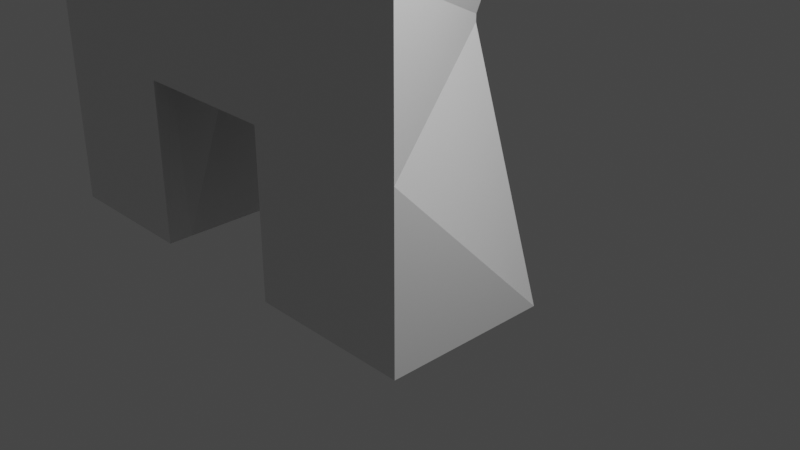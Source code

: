 # Source: Nice_Schrank.blend  (saved by Blender 2.82.7; exported with 4.5.12 LTS)
import bpy
from mathutils import Matrix  # noqa: F401  (used for matrix-valued properties, if any)

bpy.ops.wm.read_factory_settings(use_empty=True)
scene = bpy.context.scene
scene.name = 'Scene'

# ---- collections
col_collection = bpy.data.collections.new('Collection'); scene.collection.children.link(col_collection)

# ---- materials (node trees are filled in below, after node groups)
mat_material = bpy.data.materials.new('Material')
mat_material.alpha_threshold = 0.0
mat_material.use_transparent_shadow = False
mat_material.line_color = (0.0, 0.0, 0.0, 1.0)

# ---- material node trees
mat_material.use_nodes = True; mat_material.node_tree.nodes.clear()
_N = mat_material.node_tree.nodes; _L = mat_material.node_tree.links
n0 = _N.new('ShaderNodeOutputMaterial'); n0.name = 'Material Output'; n0.location = (300, 300)
n1 = _N.new('ShaderNodeBsdfPrincipled'); n1.name = 'Principled BSDF'; n1.location = (10, 300)
n1.distribution = 'GGX'
n1.subsurface_method = 'BURLEY'
n1.inputs[2].default_value = 0.4
n1.inputs[3].default_value = 1.45
n1.inputs[27].default_value = (0.0, 0.0, 0.0, 1.0)
n1.inputs[28].default_value = 1.0
_L.new(n1.outputs[0], n0.inputs[0])
n0.is_active_output = True

# ---- world
world_world = bpy.data.worlds.new('World'); scene.world = world_world
world_world.use_nodes = True; world_world.node_tree.nodes.clear()
_N = world_world.node_tree.nodes; _L = world_world.node_tree.links
n0 = _N.new('ShaderNodeOutputWorld'); n0.name = 'World Output'; n0.location = (300, 300)
n1 = _N.new('ShaderNodeBackground'); n1.name = 'Background'; n1.location = (10, 300)
n1.inputs[0].default_value = (0.05088, 0.05088, 0.05088, 1.0)
_L.new(n1.outputs[0], n0.inputs[0])
n0.is_active_output = True
world_world.color = (0.05088, 0.05088, 0.05088)
world_world.use_sun_shadow = False
world_world.sun_shadow_jitter_overblur = 0.0

# ---- cameras
cam_camera = bpy.data.cameras.new('Camera')
cam_camera.clip_end = 100.0
cam_camera.ortho_scale = 7.314

# ---- lights
light_light = bpy.data.lights.new('Light', 'POINT')
light_light.transmission_factor = 0.0
light_light.energy = 1000.0
light_light.shadow_soft_size = 0.1
light_light.shadow_maximum_resolution = 0.006
light_light.use_absolute_resolution = True

# ---- meshes
me_cube = bpy.data.meshes.new('Cube')
me_cube.from_pydata([(0.04905, 1.0, 1.85), (1.0, 1.0, -1.0), (1.0, -1.0, 1.0), (1.0, -1.0, -1.0), (-1.047, 1.0, 1.047), (-1.0, 1.0, -1.0), (-1.0, -1.0, 1.0), (-1.0, -1.0, -1.0), (1.0, -1.0, 2.787), (-1.0, -1.0, 2.787), (0.04905, 1.0, 1.937), (-1.047, 1.0, 2.74), (1.0, -1.0, 4.381), (-1.0, -1.0, 4.381), (1.0, 1.0, 4.381), (-1.0, 1.0, 4.381), (-2.819, -1.0, 1.0), (-2.772, 1.0, 1.047), (-2.819, -1.0, 2.787), (-2.772, 1.0, 2.74), (-4.604, -1.0, 1.0), (-3.746, 1.0, 1.859), (-4.604, -1.0, 2.787), (-3.746, 1.0, 1.928), (-2.819, -1.0, 4.344), (-2.819, 1.0, 4.344), (-4.604, -1.0, 4.344), (-4.604, 1.0, 4.344), (-2.819, -1.0, -0.993), (-2.819, 1.0, -0.993), (-4.604, -1.0, -0.993), (-4.604, 1.0, -0.993), (-0.04905, 1.0, 1.85), (-0.04905, 1.0, 1.937), (-3.677, 1.0, 1.859), (-3.677, 1.0, 1.928), (-1.047, -0.994, 1.047), (-1.047, -0.994, 2.74), (-2.772, -0.994, 1.047), (-2.772, -0.994, 2.74), (-0.04905, -0.9166, 1.85), (-3.677, -0.9166, 1.859), (-1.047, -0.9166, 1.047), (-2.772, -0.9166, 1.047), (-3.677, -0.9561, 1.928), (-0.04905, -0.9561, 1.937), (-2.772, -0.9561, 2.74), (-1.047, -0.9561, 2.74), (-0.04905, 1.0, 1.85), (-0.04905, 1.0, 1.937), (-1.0, -1.0, 2.787), (-1.0, -1.0, 1.0), (-1.047, 1.0, 1.047), (-1.047, 1.0, 2.74), (-1.047, -0.994, 1.047), (-1.047, -0.994, 2.74), (-0.04905, -0.9166, 1.85), (-1.047, -0.9166, 1.047), (-0.04905, -0.9561, 1.937), (-1.047, -0.9561, 2.74), (-3.677, 1.0, 1.859), (-2.772, 1.0, 1.047), (-2.772, -0.994, 1.047), (-3.677, -0.9166, 1.859), (-2.772, -0.9166, 1.047), (-3.677, 1.0, 1.928), (-2.819, -1.0, 2.787), (-2.819, -1.0, 1.0), (-2.772, 1.0, 2.74), (-2.772, -0.994, 2.74), (-3.677, -0.9561, 1.928), (-2.772, -0.9561, 2.74), (-3.677, 1.0, 1.928), (-2.819, -1.0, 2.787), (-2.819, -1.0, 1.0), (-2.772, 1.0, 2.74), (-2.772, -0.994, 2.74), (-3.677, -0.9561, 1.928), (-2.772, -0.9561, 2.74), (-3.677, 1.0, 1.859), (-2.772, 1.0, 1.047), (-2.772, -0.994, 1.047), (-3.677, -0.9166, 1.859), (-2.772, -0.9166, 1.047), (-0.04905, 1.0, 1.937), (-1.0, -1.0, 2.787), (-1.0, -1.0, 1.0), (-1.047, 1.0, 2.74), (-1.047, -0.994, 2.74), (-0.04905, -0.9561, 1.937), (-1.047, -0.9561, 2.74), (-0.04905, 1.0, 1.85), (-1.047, 1.0, 1.047), (-1.047, -0.994, 1.047), (-0.04905, -0.9166, 1.85), (-1.047, -0.9166, 1.047), (-1.521, 1.0, 1.047), (-1.521, -0.994, 1.047), (-1.046, -0.9166, 1.852), (-1.521, -0.9166, 1.047), (-1.5, -1.0, 2.881), (-1.5, -1.0, 1.0), (-1.521, 1.0, 2.74), (-1.521, -0.994, 2.74), (-1.046, -0.9561, 1.935), (-1.521, -0.9561, 2.74), (-2.772, 1.0, 1.857), (-2.341, 1.0, 1.047), (-2.341, -0.994, 1.047), (-2.772, -0.9166, 1.857), (-2.341, -0.9166, 1.047), (-2.772, 1.0, 1.93), (-2.365, -1.0, 2.881), (-2.365, -1.0, 1.0), (-2.341, 1.0, 2.74), (-2.341, -0.994, 2.74), (-2.772, -0.9561, 1.93), (-2.341, -0.9561, 2.74), (-1.047, -0.8952, 2.74), (-0.04905, -0.8952, 1.937), (-2.772, -0.8952, 2.74), (-3.677, -0.8952, 1.928), (-0.04905, -0.8952, 1.937), (-1.047, -0.8952, 2.74), (-3.677, -0.8952, 1.928), (-2.772, -0.8952, 2.74), (-2.772, -0.8952, 2.74), (-3.677, -0.8952, 1.928), (-1.047, -0.8952, 2.74), (-1.521, -0.8952, 2.74), (-2.772, -0.8952, 1.93), (-2.341, -0.8952, 2.74), (-0.8543, -0.6936, 2.657), (-1.431, -0.6936, 2.736), (-2.945, -0.705, 1.127), (-2.945, -0.705, 2.66), (-4.478, -0.705, 1.127), (-4.478, -0.705, 2.66), (-2.819, -0.705, 4.344), (-4.604, -0.705, 4.344), (-2.819, -0.705, -0.993), (-4.604, -0.705, -0.993), (-2.945, -0.705, 1.127), (-2.945, -0.705, 2.66), (-2.945, -0.705, 2.66), (-2.945, -0.705, 1.127), (-2.425, -0.705, 2.741), (-0.283, 1.0, 1.937), (-1.117, -1.0, 2.809), (-1.117, -1.0, 1.0), (-0.283, 1.0, 1.85), (-0.9895, -0.6936, 2.675), (-3.48, 1.0, 1.858), (-2.678, 1.0, 1.047), (-2.678, -0.994, 1.047), (-3.48, -0.9166, 1.858), (-2.678, -0.9166, 1.047), (-3.48, 1.0, 1.928), (-2.72, -1.0, 2.807), (-2.72, -1.0, 1.0), (-2.678, 1.0, 2.74), (-2.678, -0.994, 2.74), (-3.48, -0.9561, 1.928), (-2.678, -0.9561, 2.74), (-3.48, -0.8952, 1.928), (-2.678, -0.8952, 2.74), (-2.832, -0.705, 1.127), (-2.832, -0.705, 2.678)], [], [(2, 0, 10, 8), (3, 2, 6, 7), (7, 6, 32, 5), (5, 1, 3, 7), (1, 0, 2, 3), (5, 32, 0, 1), (33, 9, 13, 15), (0, 32, 33, 10), (6, 2, 8, 9), (17, 19, 39, 38), (14, 15, 13, 12), (9, 8, 12, 13), (10, 33, 15, 14), (8, 10, 14, 12), (135, 35, 25, 138), (143, 65, 35, 135), (67, 66, 18, 16), (142, 67, 16, 134), (136, 20, 22, 137), (35, 34, 21, 23), (136, 21, 31, 141), (16, 18, 22, 20), (138, 25, 27, 139), (35, 23, 27, 25), (22, 18, 24, 26), (137, 22, 26, 139), (140, 28, 30, 141), (16, 20, 30, 28), (134, 16, 28, 140), (21, 34, 29, 31), (4, 11, 33, 32), (19, 17, 34, 35), (34, 17, 43, 41), (119, 118, 47, 45), (69, 62, 38, 39), (61, 17, 38, 62), (11, 4, 36, 37), (53, 11, 37, 55), (57, 42, 40, 56), (60, 34, 41, 63), (4, 32, 40, 42), (52, 4, 42, 57), (71, 46, 44, 70), (125, 120, 46, 71), (122, 119, 45, 58), (120, 121, 44, 46), (118, 123, 59, 47), (47, 59, 58, 45), (92, 52, 57, 95), (32, 48, 56, 40), (95, 57, 56, 94), (87, 53, 55, 88), (4, 52, 54, 36), (37, 36, 54, 55), (19, 68, 69, 39), (43, 64, 63, 41), (17, 61, 64, 43), (121, 124, 70, 44), (126, 125, 71, 78), (78, 71, 70, 77), (79, 60, 63, 82), (80, 61, 62, 81), (76, 81, 62, 69), (145, 74, 67, 142), (74, 73, 66, 67), (144, 72, 65, 143), (167, 157, 72, 144), (159, 158, 73, 74), (166, 159, 74, 145), (153, 80, 81, 154), (152, 79, 82, 155), (163, 78, 77, 162), (165, 126, 78, 163), (68, 75, 76, 69), (64, 83, 82, 63), (61, 80, 83, 64), (124, 127, 77, 70), (123, 128, 90, 59), (59, 90, 89, 58), (52, 92, 93, 54), (55, 54, 93, 88), (51, 50, 85, 86), (102, 87, 88, 103), (99, 95, 94, 98), (96, 92, 95, 99), (107, 96, 99, 110), (114, 102, 103, 115), (128, 129, 105, 90), (90, 105, 104, 89), (92, 96, 97, 93), (149, 148, 100, 101), (160, 114, 115, 161), (156, 110, 109, 155), (153, 107, 110, 156), (164, 130, 116, 162), (129, 131, 117, 105), (96, 107, 108, 97), (102, 114, 131, 129), (101, 100, 112, 113), (157, 111, 130, 164), (87, 102, 129, 128), (53, 87, 128, 123), (65, 72, 127, 124), (160, 75, 126, 165), (75, 68, 125, 126), (35, 65, 124, 121), (11, 53, 123, 118), (19, 35, 121, 120), (49, 33, 119, 122), (68, 19, 120, 125), (33, 11, 118, 119), (148, 151, 133, 100), (100, 133, 112), (152, 166, 145, 79), (158, 167, 144, 73), (73, 144, 143, 66), (79, 145, 142, 60), (34, 134, 140, 29), (29, 140, 141, 31), (23, 137, 139, 27), (24, 138, 139, 26), (20, 136, 141, 30), (21, 136, 137, 23), (60, 142, 134, 34), (66, 143, 135, 18), (18, 135, 138, 24), (112, 133, 146), (85, 132, 151, 148), (132, 84, 147, 151), (86, 85, 148, 149), (91, 86, 149, 150), (112, 146, 167, 158), (114, 160, 165, 131), (72, 157, 164, 127), (127, 164, 162, 77), (80, 153, 156, 83), (83, 156, 155, 82), (75, 160, 161, 76), (131, 165, 163, 117), (117, 163, 162, 116), (106, 152, 155, 109), (107, 153, 154, 108), (113, 112, 158, 159)])
_uv = me_cube.uv_layers.new(name='UVMap')
_uv.uv.foreach_set('vector', [0.625, 0.75, 0.625, 0.3811, 0.625, 0.3811, 0.625, 0.75, 0.375, 0.75, 0.625, 0.75, 0.625, 1.0, 0.375, 1.0, 0.375, 0.0, 0.625, 0.0, 0.625, 0.3689, 0.375, 0.25, 0.125, 0.5, 0.375, 0.5, 0.375, 0.75, 0.125, 0.75, 0.375, 0.5, 0.625, 0.3811, 0.625, 0.75, 0.375, 0.75, 0.375, 0.25, 0.625, 0.3689, 0.625, 0.3811, 0.375, 0.5, 0.625, 0.3689, 0.625, 0.0, 0.625, 0.0, 0.625, 0.25, 0.625, 0.3811, 0.625, 0.3689, 0.625, 0.3689, 0.625, 0.3811, 0.625, 1.0, 0.625, 0.75, 0.625, 0.75, 0.625, 1.0, 0.625, 0.25, 0.625, 0.25, 0.625, 0.25, 0.625, 0.25, 0.625, 0.5, 0.875, 0.5, 0.875, 0.75, 0.625, 0.75, 0.625, 1.0, 0.625, 0.75, 0.625, 0.75, 0.625, 1.0, 0.625, 0.3811, 0.625, 0.3689, 0.625, 0.25, 0.625, 0.5, 0.625, 0.75, 0.625, 0.3811, 0.625, 0.5, 0.625, 0.75, 0.625, 0.03688, 0.625, 0.25, 0.625, 0.25, 0.625, 0.03688, 0.3125, 0.01918, 0.625, 0.2568, 0.625, 0.25, 0.625, 0.03688, 0.625, 1.0, 0.625, 1.0, 0.625, 1.0, 0.625, 1.0, 0.3125, 0.01932, 0.625, 0.0, 0.625, 0.0, 0.625, 0.03688, 0.625, 0.03688, 0.625, 0.0, 0.625, 0.0, 0.625, 0.03688, 0.625, 0.25, 0.625, 0.25, 0.625, 0.25, 0.625, 0.25, 0.625, 0.03688, 0.625, 0.25, 0.625, 0.25, 0.625, 0.03688, 0.625, 1.0, 0.625, 1.0, 0.625, 1.0, 0.625, 1.0, 0.625, 0.03688, 0.625, 0.25, 0.625, 0.25, 0.625, 0.03688, 0.625, 0.25, 0.625, 0.25, 0.625, 0.25, 0.625, 0.25, 0.625, 1.0, 0.625, 1.0, 0.625, 1.0, 0.625, 1.0, 0.625, 0.03688, 0.625, 0.0, 0.625, 0.0, 0.625, 0.03688, 0.625, 0.03688, 0.625, 0.0, 0.625, 0.0, 0.625, 0.03688, 0.625, 1.0, 0.625, 1.0, 0.625, 1.0, 0.625, 1.0, 0.625, 0.03688, 0.625, 0.0, 0.625, 0.0, 0.625, 0.03688, 0.625, 0.25, 0.625, 0.25, 0.625, 0.25, 0.625, 0.25, 0.625, 0.25, 0.625, 0.25, 0.625, 0.3689, 0.625, 0.3689, 0.625, 0.25, 0.625, 0.25, 0.625, 0.25, 0.625, 0.25, 0.625, 0.25, 0.625, 0.25, 0.625, 0.25, 0.625, 0.25, 0.625, 0.3689, 0.625, 0.25, 0.625, 0.25, 0.625, 0.3689, 0.625, 0.25, 0.625, 0.25, 0.625, 0.25, 0.625, 0.25, 0.625, 0.25, 0.625, 0.25, 0.625, 0.25, 0.625, 0.25, 0.625, 0.25, 0.625, 0.25, 0.625, 0.25, 0.625, 0.25, 0.625, 0.25, 0.625, 0.25, 0.625, 0.25, 0.625, 0.25, 0.625, 0.25, 0.625, 0.25, 0.625, 0.3689, 0.625, 0.3689, 0.625, 0.2582, 0.625, 0.25, 0.625, 0.25, 0.625, 0.25, 0.625, 0.25, 0.625, 0.3689, 0.625, 0.3689, 0.625, 0.25, 0.625, 0.25, 0.625, 0.25, 0.625, 0.25, 0.625, 0.25, 0.625, 0.25, 0.625, 0.25, 0.625, 0.25, 0.625, 0.25, 0.3125, 0.125, 0.625, 0.25, 0.625, 0.25, 0.625, 0.25, 0.3125, 0.1844, 0.625, 0.3689, 0.625, 0.3689, 0.625, 0.3689, 0.625, 0.25, 0.625, 0.25, 0.625, 0.25, 0.625, 0.25, 0.625, 0.25, 0.3125, 0.125, 0.625, 0.25, 0.625, 0.25, 0.625, 0.25, 0.625, 0.25, 0.625, 0.3689, 0.625, 0.3689, 0.625, 0.25, 0.625, 0.25, 0.625, 0.25, 0.625, 0.25, 0.625, 0.3689, 0.625, 0.3689, 0.625, 0.3689, 0.625, 0.3689, 0.625, 0.25, 0.625, 0.25, 0.625, 0.3689, 0.625, 0.3689, 0.625, 0.25, 0.625, 0.25, 0.625, 0.25, 0.625, 0.25, 0.625, 0.25, 0.625, 0.25, 0.625, 0.25, 0.625, 0.25, 0.625, 0.25, 0.625, 0.25, 0.625, 0.25, 0.625, 0.25, 0.625, 0.25, 0.625, 0.25, 0.625, 0.25, 0.625, 0.25, 0.625, 0.25, 0.625, 0.25, 0.625, 0.25, 0.625, 0.25, 0.625, 0.25, 0.625, 0.25, 0.625, 0.25, 0.625, 0.25, 0.625, 0.25, 0.3125, 0.1251, 0.625, 0.25, 0.625, 0.25, 0.625, 0.25, 0.3125, 0.125, 0.625, 0.25, 0.625, 0.25, 0.625, 0.25, 0.625, 0.25, 0.625, 0.25, 0.625, 0.25, 0.625, 0.2658, 0.625, 0.2582, 0.625, 0.25, 0.625, 0.25, 0.625, 0.25, 0.625, 0.25, 0.625, 0.25, 0.625, 0.25, 0.625, 0.25, 0.625, 0.25, 0.625, 0.25, 0.625, 0.25, 0.625, 0.0392, 0.625, 0.0, 0.625, 0.0, 0.3125, 0.01932, 0.625, 1.0, 0.625, 1.0, 0.625, 1.0, 0.625, 1.0, 0.625, 0.03882, 0.625, 0.2632, 0.625, 0.2568, 0.3125, 0.01918, 0.625, 0.04008, 0.625, 0.2686, 0.625, 0.2632, 0.625, 0.03882, 0.625, 1.0, 0.625, 1.0, 0.625, 1.0, 0.625, 1.0, 0.625, 0.03998, 0.625, 0.0, 0.625, 0.0, 0.625, 0.0392, 0.625, 0.25, 0.625, 0.25, 0.625, 0.25, 0.625, 0.25, 0.625, 0.271, 0.625, 0.2658, 0.625, 0.25, 0.625, 0.2565, 0.625, 0.25, 0.625, 0.25, 0.625, 0.25, 0.625, 0.2565, 0.625, 0.25, 0.625, 0.25, 0.625, 0.25, 0.625, 0.25, 0.625, 0.25, 0.625, 0.25, 0.625, 0.25, 0.625, 0.25, 0.625, 0.25, 0.625, 0.25, 0.625, 0.25, 0.625, 0.25, 0.625, 0.25, 0.625, 0.25, 0.625, 0.25, 0.625, 0.25, 0.3125, 0.1251, 0.625, 0.2504, 0.625, 0.25, 0.625, 0.25, 0.3125, 0.125, 0.625, 0.25, 0.625, 0.25, 0.625, 0.25, 0.625, 0.25, 0.625, 0.25, 0.625, 0.3689, 0.625, 0.3689, 0.625, 0.25, 0.625, 0.25, 0.625, 0.25, 0.625, 0.25, 0.625, 0.25, 0.625, 0.25, 0.625, 0.25, 0.625, 0.25, 0.625, 1.0, 0.625, 1.0, 0.625, 1.0, 0.625, 1.0, 0.625, 0.25, 0.625, 0.25, 0.625, 0.25, 0.625, 0.25, 0.625, 0.25, 0.625, 0.25, 0.625, 0.3689, 0.625, 0.3362, 0.625, 0.25, 0.625, 0.25, 0.625, 0.25, 0.625, 0.25, 0.625, 0.25, 0.625, 0.25, 0.625, 0.25, 0.625, 0.25, 0.625, 0.25, 0.625, 0.25, 0.625, 0.25, 0.625, 0.25, 0.625, 0.25, 0.625, 0.25, 0.625, 0.25, 0.625, 0.25, 0.625, 0.25, 0.625, 0.25, 0.625, 0.3362, 0.625, 0.3689, 0.625, 0.25, 0.625, 0.25, 0.625, 0.25, 0.625, 0.25, 0.625, 1.0, 0.625, 1.0, 0.625, 1.0, 0.625, 1.0, 0.625, 0.25, 0.625, 0.25, 0.625, 0.25, 0.625, 0.25, 0.625, 0.25, 0.625, 0.25, 0.625, 0.2797, 0.625, 0.2565, 0.625, 0.25, 0.625, 0.25, 0.625, 0.25, 0.625, 0.25, 0.625, 0.2568, 0.625, 0.2799, 0.625, 0.2797, 0.625, 0.2565, 0.625, 0.25, 0.625, 0.25, 0.625, 0.25, 0.625, 0.25, 0.625, 0.25, 0.625, 0.25, 0.625, 0.25, 0.625, 0.25, 0.625, 0.25, 0.625, 0.25, 0.625, 0.25, 0.625, 0.25, 0.625, 1.0, 0.625, 1.0, 0.625, 1.0, 0.625, 1.0, 0.625, 0.2686, 0.625, 0.2881, 0.625, 0.2799, 0.625, 0.2568, 0.625, 0.25, 0.625, 0.25, 0.625, 0.25, 0.625, 0.25, 0.625, 0.25, 0.625, 0.25, 0.625, 0.25, 0.3125, 0.125, 0.625, 0.2568, 0.625, 0.2632, 0.625, 0.2504, 0.3125, 0.1251, 0.625, 0.25, 0.625, 0.25, 0.625, 0.25, 0.625, 0.25, 0.625, 0.25, 0.625, 0.25, 0.3125, 0.125, 0.625, 0.25, 0.625, 0.25, 0.625, 0.2568, 0.3125, 0.1251, 0.625, 0.25, 0.625, 0.25, 0.625, 0.25, 0.3125, 0.125, 0.625, 0.25, 0.625, 0.25, 0.625, 0.25, 0.625, 0.25, 0.625, 0.25, 0.625, 0.3689, 0.625, 0.3689, 0.625, 0.3689, 0.3125, 0.1844, 0.625, 0.25, 0.625, 0.25, 0.625, 0.25, 0.3125, 0.125, 0.625, 0.3689, 0.625, 0.25, 0.625, 0.25, 0.625, 0.3689, 0.625, 0.009166, 0.625, 0.06241, 0.625, 0.05745, 0.625, 0.007104, 0.625, 0.007104, 0.625, 0.05745, 0.625, 1.0, 0.625, 0.271, 0.625, 0.03998, 0.625, 0.0392, 0.625, 0.2658, 0.625, 0.0005326, 0.625, 0.04008, 0.625, 0.03882, 0.625, 0.0, 0.625, 0.0, 0.625, 0.03882, 0.3125, 0.01918, 0.625, 0.0, 0.625, 0.2658, 0.625, 0.0392, 0.3125, 0.01932, 0.625, 0.2582, 0.625, 0.25, 0.625, 0.03688, 0.625, 0.03688, 0.625, 0.25, 0.625, 0.25, 0.625, 0.03688, 0.625, 0.03688, 0.625, 0.25, 0.625, 0.25, 0.625, 0.03688, 0.625, 0.03688, 0.625, 0.25, 0.625, 0.0, 0.625, 0.03688, 0.625, 0.03688, 0.625, 0.0, 0.625, 0.0, 0.625, 0.03688, 0.625, 0.03688, 0.625, 0.0, 0.625, 0.25, 0.625, 0.03688, 0.625, 0.03688, 0.625, 0.25, 0.625, 0.2582, 0.3125, 0.01932, 0.625, 0.03688, 0.625, 0.25, 0.625, 0.0, 0.3125, 0.01918, 0.625, 0.03688, 0.625, 0.0, 0.625, 0.0, 0.625, 0.03688, 0.625, 0.03688, 0.625, 0.0, 0.625, 1.0, 0.625, 0.05745, 0.625, 0.04459, 0.625, 0.009798, 0.625, 0.06394, 0.625, 0.06241, 0.625, 0.009166, 0.625, 0.06394, 0.625, 0.3632, 0.625, 0.3567, 0.625, 0.06241, 0.625, 1.0, 0.625, 1.0, 0.625, 1.0, 0.625, 1.0, 0.625, 0.3621, 0.625, 0.0, 0.625, 0.0, 0.625, 0.3559, 0.625, 0.002445, 0.625, 0.04459, 0.625, 0.04008, 0.625, 0.0005326, 0.625, 0.25, 0.625, 0.25, 0.625, 0.25, 0.625, 0.25, 0.625, 0.2632, 0.625, 0.2686, 0.625, 0.2568, 0.625, 0.2504, 0.625, 0.2504, 0.625, 0.2568, 0.625, 0.2565, 0.625, 0.25, 0.625, 0.25, 0.625, 0.25, 0.625, 0.25, 0.625, 0.25, 0.625, 0.25, 0.625, 0.25, 0.625, 0.2565, 0.625, 0.25, 0.625, 0.25, 0.625, 0.25, 0.625, 0.25, 0.625, 0.25, 0.625, 0.25, 0.625, 0.25, 0.625, 0.25, 0.625, 0.25, 0.625, 0.25, 0.625, 0.25, 0.625, 0.2565, 0.625, 0.2797, 0.625, 0.2898, 0.625, 0.271, 0.625, 0.2565, 0.625, 0.2797, 0.625, 0.25, 0.625, 0.25, 0.625, 0.25, 0.625, 0.25, 0.625, 1.0, 0.625, 1.0, 0.625, 1.0, 0.625, 1.0])
me_cube.materials.append(mat_material)
me_cube.use_remesh_preserve_volume = False
me_cube.use_remesh_preserve_attributes = False
me_cube.use_mirror_vertex_groups = False
me_cube.update()

# ---- objects
ob_cube = bpy.data.objects.new('Cube', me_cube)
ob_light = bpy.data.objects.new('Light', light_light)
ob_camera = bpy.data.objects.new('Camera', cam_camera)

# ---- transforms, parenting, visibility, modifiers, constraints
ob_cube.location = (0.0, 0.0, 0.0)
ob_cube.lock_rotations_4d = False
ob_cube.empty_display_type = 'ARROWS'
ob_cube.lineart.crease_threshold = 0.0
_vg = ob_cube.vertex_groups.new(name='Group')
ob_light.location = (4.076, 1.005, 5.904)
ob_light.rotation_euler = (0.6503, 0.05522, 1.866)
ob_light.lock_rotations_4d = False
ob_light.empty_display_type = 'ARROWS'
ob_light.color = (0.0, 0.0, 0.0, 0.0)
ob_light.lineart.crease_threshold = 0.0
ob_camera.location = (7.359, -6.926, 4.958)
ob_camera.rotation_euler = (1.109, 0.0, 0.8149)
ob_camera.lock_rotations_4d = False
ob_camera.empty_display_type = 'ARROWS'
ob_camera.color = (0.0, 0.0, 0.0, 0.0)
ob_camera.display_type = 'WIRE'
ob_camera.lineart.crease_threshold = 0.0

# ---- collection membership
col_collection.objects.link(ob_cube)
col_collection.objects.link(ob_light)
col_collection.objects.link(ob_camera)

# ---- scene / render settings (as saved in the file)
scene.camera = ob_camera
scene.frame_start = 1; scene.frame_end = 250; scene.frame_set(1)
scene.render.engine = 'BLENDER_EEVEE_NEXT'
scene.cycles.use_denoising = False
scene.cycles.samples = 128
scene.cycles.sampling_pattern = 'TABULATED_SOBOL'
scene.cycles.use_adaptive_sampling = False
scene.cycles.use_light_tree = False
scene.view_settings.view_transform = 'Filmic'
bpy.context.view_layer.update()
